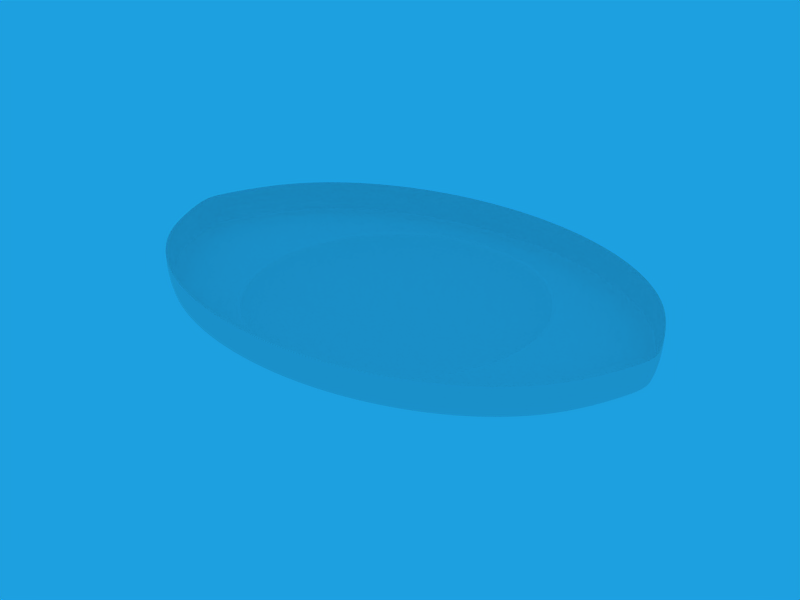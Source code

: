 # Source: transdec-walls.blend  (saved by Blender 2.45.0; exported with 4.5.12 LTS)
import bpy
from mathutils import Matrix  # noqa: F401  (used for matrix-valued properties, if any)

bpy.ops.wm.read_factory_settings(use_empty=True)
scene = bpy.context.scene
scene.name = 'Scene'

# ---- collections
col_collection_1 = bpy.data.collections.new('Collection 1'); scene.collection.children.link(col_collection_1)

# ---- materials (node trees are filled in below, after node groups)
mat_tankwallconcrete = bpy.data.materials.new('TankWallConcrete')
mat_tankwallconcrete.alpha_threshold = 0.0
mat_tankwallconcrete.diffuse_color = (0.9, 0.9, 0.9, 1.0)
mat_tankwallconcrete.specular_color = (0.8418, 0.5248, 0.5248)
mat_tankwallconcrete.roughness = 0.5
mat_tankwallconcrete.specular_intensity = 0.3071
mat_tankwallconcrete.line_color = (0.0, 0.0, 0.0, 1.0)

# ---- material node trees

# ---- world
world_world = bpy.data.worlds.new('World'); scene.world = world_world
world_world.color = (0.1139, 0.6272, 0.8782)
world_world.use_sun_shadow = False
world_world.sun_shadow_jitter_overblur = 0.0
world_world.cycles.sampling_method = 'MANUAL'
world_world.cycles.sample_map_resolution = 256

# ---- meshes
me_tankwallsmesh = bpy.data.meshes.new('TankWallsMesh')
me_tankwallsmesh.from_pydata([(1.311e-05, -38.0, -8.87e-06), (9.844, -37.86, -8.862e-06), (19.15, -37.43, -8.84e-06), (27.91, -36.7, -8.803e-06), (36.11, -35.67, -8.752e-06), (43.75, -34.31, -8.684e-06), (50.82, -32.62, -8.601e-06), (57.32, -30.6, -8.501e-06), (63.23, -28.22, -8.383e-06), (68.55, -25.48, -8.248e-06), (73.27, -22.37, -8.095e-06), (77.39, -18.88, -7.923e-06), (80.9, -15.0, -7.732e-06), (80.9, -16.0, -7.781e-06), (100.0, -14.66, 1.02e-05), (100.4, -13.29, 1.02e-05), (100.7, -11.92, 1.02e-05), (100.9, -10.54, 1.02e-05), (101.1, -9.156, 1.02e-05), (101.3, -7.781, 1.02e-05), (101.4, -6.419, 1.019e-05), (101.5, -5.074, 1.019e-05), (101.6, -3.754, 1.019e-05), (101.7, -1.211, 1.018e-05), (99.53, -3.815e-06, -29.25), (99.53, -1.211, -29.25), (99.5, -2.464, -29.24), (99.45, -3.754, -29.22), (99.38, -5.074, -29.2), (99.28, -6.419, -29.17), (99.15, -7.781, -29.13), (98.98, -9.156, -29.08), (98.78, -10.54, -29.02), (98.53, -11.92, -28.95), (98.23, -13.29, -28.86), (97.89, -14.66, -28.75), (97.49, -16.0, -28.63), (79.13, -16.0, -16.78), (79.13, -15.0, -16.78), (75.7, -18.88, -16.05), (71.67, -22.37, -15.2), (67.05, -25.48, -14.22), (61.85, -28.22, -13.12), (56.06, -30.6, -11.89), (49.71, -32.62, -10.54), (42.79, -34.31, -9.075), (35.32, -35.67, -7.49), (27.3, -36.7, -5.789), (18.73, -37.43, -3.972), (9.629, -37.86, -2.042), (8.993, -37.86, -3.995), (17.49, -37.43, -7.771), (25.49, -36.7, -11.32), (32.99, -35.67, -14.65), (39.97, -34.31, -17.75), (46.43, -32.62, -20.62), (52.36, -30.6, -23.26), (57.76, -28.22, -25.66), (62.62, -25.48, -27.82), (66.94, -22.37, -29.73), (70.7, -18.88, -31.41), (73.9, -15.0, -32.83), (73.9, -16.0, -32.83), (91.22, -16.0, -56.01), (91.59, -14.66, -56.25), (91.91, -13.29, -56.45), (92.19, -11.92, -56.63), (92.42, -10.54, -56.77), (92.62, -9.156, -56.89), (92.77, -7.781, -56.99), (92.9, -6.419, -57.07), (92.99, -5.074, -57.13), (93.06, -3.754, -57.17), (93.1, -2.464, -57.2), (93.12, -1.211, -57.21), (93.13, -3.815e-06, -57.22), (82.77, -3.815e-06, -82.69), (82.76, -1.211, -82.68), (82.74, -2.464, -82.66), (82.7, -3.754, -82.62), (82.65, -5.074, -82.56), (82.56, -6.419, -82.48), (82.45, -7.781, -82.36), (82.32, -9.156, -82.22), (82.14, -10.54, -82.04), (81.94, -11.92, -81.83), (81.69, -13.29, -81.58), (81.41, -14.66, -81.28), (81.08, -16.0, -80.94), (65.45, -16.0, -47.44), (65.45, -15.0, -47.44), (62.61, -18.88, -45.38), (59.28, -22.37, -42.97), (55.46, -25.48, -40.2), (51.15, -28.22, -37.08), (46.37, -30.6, -33.61), (41.11, -32.62, -29.8), (35.39, -34.31, -25.66), (29.21, -35.67, -21.18), (22.58, -36.7, -16.36), (15.49, -37.43, -11.23), (7.964, -37.86, -5.773), (6.587, -37.86, -7.299), (12.81, -37.43, -14.2), (18.67, -36.7, -20.69), (24.16, -35.67, -26.77), (29.27, -34.31, -32.44), (34.01, -32.62, -37.68), (38.35, -30.6, -42.5), (42.31, -28.22, -46.88), (45.87, -25.48, -50.82), (49.03, -22.37, -54.33), (51.78, -18.88, -57.38), (54.13, -15.0, -59.98), (54.13, -16.0, -59.98), (67.5, -16.0, -102.3), (67.78, -14.66, -102.8), (68.01, -13.29, -103.1), (68.22, -11.92, -103.5), (68.39, -10.54, -103.7), (68.53, -9.156, -104.0), (68.64, -7.781, -104.1), (68.73, -6.419, -104.3), (68.8, -5.074, -104.4), (68.85, -3.754, -104.5), (68.88, -2.464, -104.5), (68.9, -1.211, -104.5), (68.9, -3.815e-06, -104.5), (52.14, -3.815e-06, -121.8), (52.14, -1.211, -121.8), (52.12, -2.464, -121.8), (52.1, -3.754, -121.7), (52.06, -5.074, -121.6), (52.01, -6.419, -121.5), (51.95, -7.781, -121.4), (51.86, -9.156, -121.1), (51.75, -10.54, -120.9), (51.63, -11.92, -120.6), (51.48, -13.29, -120.2), (51.3, -14.66, -119.8), (51.09, -16.0, -119.3), (40.45, -16.0, -69.9), (40.45, -15.0, -69.9), (38.7, -18.88, -66.87), (36.64, -22.37, -63.31), (34.27, -25.48, -59.23), (31.61, -28.22, -54.63), (28.66, -30.6, -49.52), (25.41, -32.62, -43.91), (21.87, -34.31, -37.8), (18.05, -35.67, -31.2), (13.95, -36.7, -24.11), (9.574, -37.43, -16.55), (4.922, -37.86, -8.506), (3.042, -37.86, -9.341), (5.917, -37.43, -18.17), (8.623, -36.7, -26.48), (11.16, -35.67, -34.26), (13.52, -34.31, -41.51), (15.7, -32.62, -48.22), (17.71, -30.6, -54.39), (19.54, -28.22, -60.0), (21.18, -25.48, -65.04), (22.64, -22.37, -69.53), (23.92, -18.88, -73.43), (25.0, -15.0, -76.76), (25.0, -16.0, -76.76), (32.56, -16.0, -131.0), (32.69, -14.66, -131.5), (32.8, -13.29, -132.0), (32.89, -11.92, -132.4), (32.97, -10.54, -132.7), (33.04, -9.156, -133.0), (33.09, -7.781, -133.3), (33.13, -6.419, -133.4), (33.16, -5.074, -133.6), (33.19, -3.754, -133.7), (33.2, -2.464, -133.7), (33.21, -1.211, -133.8), (33.21, -3.815e-06, -133.8), (7.435, -3.815e-06, -144.6), (7.434, -1.211, -144.6), (7.433, -2.464, -144.5), (7.431, -3.754, -144.4), (7.427, -5.074, -144.3), (7.422, -6.419, -144.2), (7.415, -7.781, -144.0), (7.407, -9.156, -143.7), (7.397, -10.54, -143.4), (7.384, -11.92, -143.1), (7.369, -13.29, -142.6), (7.352, -14.66, -142.1), (7.332, -16.0, -141.5), (8.456, -16.0, -80.27), (8.456, -15.0, -80.27), (8.09, -18.88, -76.79), (7.659, -22.37, -72.7), (7.165, -25.48, -68.02), (6.609, -28.22, -62.74), (5.991, -30.6, -56.87), (5.312, -32.62, -50.43), (4.573, -34.31, -43.41), (3.774, -35.67, -35.83), (2.917, -36.7, -27.69), (2.002, -37.43, -19.0), (1.029, -37.86, -9.768), (-1.029, -37.86, -9.768), (-2.002, -37.43, -19.0), (-2.917, -36.7, -27.69), (-3.774, -35.67, -35.83), (-4.573, -34.31, -43.41), (-5.312, -32.62, -50.43), (-5.991, -30.6, -56.87), (-6.609, -28.22, -62.74), (-7.165, -25.48, -68.02), (-7.659, -22.37, -72.7), (-8.09, -18.88, -76.79), (-8.456, -15.0, -80.27), (-8.456, -16.0, -80.27), (-2.168, -16.0, -141.5), (-2.188, -14.66, -142.1), (-2.206, -13.29, -142.6), (-2.22, -11.92, -143.1), (-2.233, -10.54, -143.4), (-2.243, -9.156, -143.7), (-2.252, -7.781, -144.0), (-2.258, -6.419, -144.2), (-2.263, -5.074, -144.3), (-2.267, -3.754, -144.4), (-2.269, -2.464, -144.5), (-2.27, -1.211, -144.6), (-2.271, -3.815e-06, -144.6), (-28.05, -3.815e-06, -133.8), (-28.04, -1.211, -133.8), (-28.04, -2.464, -133.7), (-28.02, -3.754, -133.7), (-28.0, -5.074, -133.6), (-27.97, -6.419, -133.4), (-27.93, -7.781, -133.3), (-27.87, -9.156, -133.0), (-27.81, -10.54, -132.7), (-27.73, -11.92, -132.4), (-27.64, -13.29, -132.0), (-27.53, -14.66, -131.5), (-27.4, -16.0, -131.0), (-25.0, -16.0, -76.76), (-25.0, -15.0, -76.76), (-23.92, -18.88, -73.43), (-22.64, -22.37, -69.53), (-21.18, -25.48, -65.04), (-19.54, -28.22, -60.0), (-17.71, -30.6, -54.39), (-15.7, -32.62, -48.22), (-13.52, -34.31, -41.51), (-11.16, -35.67, -34.26), (-8.623, -36.7, -26.48), (-5.917, -37.43, -18.17), (-3.042, -37.86, -9.341), (-4.922, -37.86, -8.506), (-9.574, -37.43, -16.55), (-13.95, -36.7, -24.11), (-18.05, -35.67, -31.2), (-21.87, -34.31, -37.8), (-25.41, -32.62, -43.91), (-28.66, -30.6, -49.52), (-31.61, -28.22, -54.63), (-34.27, -25.48, -59.23), (-36.64, -22.37, -63.31), (-38.7, -18.88, -66.87), (-40.45, -15.0, -69.9), (-40.45, -16.0, -69.9), (-45.93, -16.0, -119.3), (-46.13, -14.66, -119.8), (-46.31, -13.29, -120.2), (-46.46, -11.92, -120.6), (-46.59, -10.54, -120.9), (-46.7, -9.156, -121.1), (-46.78, -7.781, -121.4), (-46.85, -6.419, -121.5), (-46.9, -5.074, -121.6), (-46.94, -3.754, -121.7), (-46.96, -2.464, -121.8), (-46.97, -1.211, -121.8), (-46.98, -3.815e-06, -121.8), (-63.74, -3.815e-06, -104.5), (-63.74, -1.211, -104.5), (-63.72, -2.464, -104.5), (-63.69, -3.754, -104.5), (-63.64, -5.074, -104.4), (-63.57, -6.419, -104.3), (-63.48, -7.781, -104.1), (-63.37, -9.156, -104.0), (-63.22, -10.54, -103.7), (-63.05, -11.92, -103.5), (-62.85, -13.29, -103.1), (-62.61, -14.66, -102.8), (-62.34, -16.0, -102.3), (-54.13, -16.0, -59.98), (-54.13, -15.0, -59.98), (-51.78, -18.88, -57.38), (-49.03, -22.37, -54.33), (-45.87, -25.48, -50.82), (-42.31, -28.22, -46.88), (-38.35, -30.6, -42.5), (-34.01, -32.62, -37.68), (-29.27, -34.31, -32.44), (-24.16, -35.67, -26.77), (-18.67, -36.7, -20.69), (-12.81, -37.43, -14.2), (-6.587, -37.86, -7.299), (-7.964, -37.86, -5.773), (-15.49, -37.43, -11.23), (-22.58, -36.7, -16.36), (-29.21, -35.67, -21.18), (-35.39, -34.31, -25.66), (-41.11, -32.62, -29.8), (-46.37, -30.6, -33.61), (-51.15, -28.22, -37.08), (-55.46, -25.48, -40.2), (-59.28, -22.37, -42.97), (-62.61, -18.88, -45.38), (-65.45, -15.0, -47.44), (-65.45, -16.0, -47.44), (-75.91, -16.0, -80.94), (-76.24, -14.66, -81.28), (-76.53, -13.29, -81.58), (-76.77, -11.92, -81.83), (-76.98, -10.54, -82.04), (-77.15, -9.156, -82.22), (-77.29, -7.781, -82.36), (-77.4, -6.419, -82.48), (-77.48, -5.074, -82.56), (-77.54, -3.754, -82.62), (-77.58, -2.464, -82.66), (-77.6, -1.211, -82.68), (-77.61, -3.815e-06, -82.69), (-87.97, -3.815e-06, -57.22), (-87.96, -1.211, -57.21), (-87.94, -2.464, -57.2), (-87.89, -3.754, -57.17), (-87.83, -5.074, -57.13), (-87.73, -6.419, -57.07), (-87.61, -7.781, -56.99), (-87.45, -9.156, -56.89), (-87.26, -10.54, -56.77), (-87.03, -11.92, -56.63), (-86.75, -13.29, -56.45), (-86.43, -14.66, -56.25), (-86.05, -16.0, -56.01), (-73.9, -16.0, -32.83), (-73.9, -15.0, -32.83), (-70.7, -18.88, -31.41), (-66.94, -22.37, -29.73), (-62.62, -25.48, -27.82), (-57.76, -28.22, -25.66), (-52.36, -30.6, -23.26), (-46.43, -32.62, -20.62), (-39.97, -34.31, -17.75), (-32.99, -35.67, -14.65), (-25.49, -36.7, -11.32), (-17.49, -37.43, -7.771), (-8.993, -37.86, -3.995), (-9.629, -37.86, -2.042), (-18.73, -37.43, -3.972), (-27.3, -36.7, -5.789), (-35.32, -35.67, -7.49), (-42.79, -34.31, -9.075), (-49.71, -32.62, -10.54), (-56.06, -30.6, -11.89), (-61.85, -28.22, -13.12), (-67.05, -25.48, -14.22), (-71.67, -22.37, -15.2), (-75.7, -18.88, -16.05), (-79.13, -15.0, -16.78), (-79.13, -16.0, -16.78), (-92.32, -16.0, -28.63), (-92.72, -14.66, -28.75), (-93.07, -13.29, -28.86), (-93.36, -11.92, -28.95), (-93.61, -10.54, -29.02), (-93.82, -9.156, -29.08), (-93.99, -7.781, -29.13), (-94.12, -6.419, -29.17), (-94.22, -5.074, -29.2), (-94.29, -3.754, -29.22), (-94.34, -2.464, -29.24), (-94.36, -1.211, -29.25), (-94.37, -3.815e-06, -29.25), (-96.54, 0.0, 2.331e-05), (-96.53, -1.211, 1.258e-05), (-96.5, -2.464, 7.217e-06), (-96.46, -3.754, -1.246e-05), (-96.38, -5.074, 2.869e-05), (-96.28, -6.419, 1.439e-05), (-96.15, -7.781, 3.049e-05), (-95.97, -9.156, 1.976e-05), (-95.76, -10.54, 1.977e-05), (-95.51, -11.92, 1.083e-05), (-95.21, -13.29, 3.41e-05), (-94.85, -14.66, 5.486e-06), (-94.44, -16.0, 1.086e-05), (-80.9, -16.0, -1.185e-05), (-80.9, -15.0, -1.18e-05), (-77.39, -18.88, 1.232e-05), (-73.27, -22.37, -1.216e-05), (-68.55, -25.48, 7.943e-06), (-63.23, -28.22, -8.396e-06), (-57.32, -30.6, -2.472e-05), (-50.82, -32.62, -1.671e-05), (-43.75, -34.31, -1.274e-05), (-36.11, -35.67, -6.566e-07), (-27.91, -36.7, -8.809e-06), (-19.15, -37.43, -2.91e-05), (-9.844, -37.86, 2.355e-05), (-9.629, -37.86, 2.042), (-18.73, -37.43, 3.972), (-27.3, -36.7, 5.789), (-35.32, -35.67, 7.49), (-42.79, -34.31, 9.075), (-49.71, -32.62, 10.54), (-56.06, -30.6, 11.89), (-61.85, -28.22, 13.12), (-67.05, -25.48, 14.22), (-71.67, -22.37, 15.2), (-75.7, -18.88, 16.05), (-79.13, -15.0, 16.78), (-79.13, -16.0, 16.78), (-92.32, -16.0, 28.63), (-92.72, -14.66, 28.75), (-93.07, -13.29, 28.86), (-93.36, -11.92, 28.95), (-93.61, -10.54, 29.02), (-93.82, -9.156, 29.08), (-93.99, -7.781, 29.13), (-94.12, -6.419, 29.17), (-94.22, -5.074, 29.2), (-94.29, -3.754, 29.22), (-94.34, -2.464, 29.24), (-94.36, -1.211, 29.25), (-94.37, 0.0, 29.25), (-87.97, 3.815e-06, 57.22), (-87.96, -1.211, 57.21), (-87.94, -2.464, 57.2), (-87.89, -3.754, 57.17), (-87.83, -5.074, 57.13), (-87.73, -6.419, 57.07), (-87.61, -7.781, 56.99), (-87.45, -9.156, 56.89), (-87.26, -10.54, 56.77), (-87.03, -11.92, 56.63), (-86.75, -13.29, 56.45), (-86.43, -14.66, 56.25), (-86.05, -16.0, 56.01), (-73.9, -16.0, 32.83), (-73.9, -15.0, 32.83), (-70.7, -18.88, 31.41), (-66.94, -22.37, 29.73), (-62.62, -25.48, 27.82), (-57.76, -28.22, 25.66), (-52.36, -30.6, 23.26), (-46.43, -32.62, 20.62), (-39.97, -34.31, 17.75), (-32.99, -35.67, 14.65), (-25.49, -36.7, 11.32), (-17.49, -37.43, 7.771), (-8.993, -37.86, 3.995), (-7.964, -37.86, 5.773), (-15.49, -37.43, 11.23), (-22.58, -36.7, 16.36), (-29.21, -35.67, 21.18), (-35.39, -34.31, 25.66), (-41.11, -32.62, 29.8), (-46.37, -30.6, 33.61), (-51.15, -28.22, 37.08), (-55.46, -25.48, 40.2), (-59.28, -22.37, 42.97), (-62.61, -18.88, 45.38), (-65.45, -15.0, 47.44), (-65.45, -16.0, 47.44), (-75.91, -16.0, 80.94), (-76.24, -14.66, 81.28), (-76.53, -13.29, 81.58), (-76.77, -11.92, 81.83), (-76.98, -10.54, 82.04), (-77.15, -9.156, 82.22), (-77.29, -7.781, 82.36), (-77.4, -6.419, 82.48), (-77.48, -5.074, 82.56), (-77.54, -3.754, 82.62), (-77.58, -2.464, 82.66), (-77.6, -1.211, 82.68), (-77.61, 3.815e-06, 82.69), (-63.74, 3.815e-06, 104.5), (-63.74, -1.211, 104.5), (-63.72, -2.464, 104.5), (-63.69, -3.754, 104.5), (-63.64, -5.074, 104.4), (-63.57, -6.419, 104.3), (-63.48, -7.781, 104.1), (-63.37, -9.156, 104.0), (-63.22, -10.54, 103.7), (-63.05, -11.92, 103.5), (-62.85, -13.29, 103.1), (-62.61, -14.66, 102.8), (-62.34, -16.0, 102.3), (-54.13, -16.0, 59.98), (-54.13, -15.0, 59.98), (-51.78, -18.88, 57.38), (-49.03, -22.37, 54.33), (-45.87, -25.48, 50.82), (-42.31, -28.22, 46.88), (-38.35, -30.6, 42.5), (-34.01, -32.62, 37.68), (-29.27, -34.31, 32.44), (-24.16, -35.67, 26.77), (-18.67, -36.7, 20.69), (-12.81, -37.43, 14.2), (-6.587, -37.86, 7.299), (-4.922, -37.86, 8.506), (-9.574, -37.43, 16.55), (-13.95, -36.7, 24.11), (-18.05, -35.67, 31.2), (-21.87, -34.31, 37.8), (-25.41, -32.62, 43.91), (-28.66, -30.6, 49.52), (-31.61, -28.22, 54.63), (-34.27, -25.48, 59.23), (-36.64, -22.37, 63.31), (-38.7, -18.88, 66.87), (-40.45, -15.0, 69.9), (-40.45, -16.0, 69.9), (-45.93, -16.0, 119.3), (-46.13, -14.66, 119.8), (-46.31, -13.29, 120.2), (-46.46, -11.92, 120.6), (-46.59, -10.54, 120.9), (-46.7, -9.156, 121.1), (-46.78, -7.781, 121.4), (-46.85, -6.419, 121.5), (-46.9, -5.074, 121.6), (-46.94, -3.754, 121.7), (-46.96, -2.464, 121.8), (-46.97, -1.211, 121.8), (-46.98, 3.815e-06, 121.8), (-28.05, 3.815e-06, 133.8), (-28.04, -1.211, 133.8), (-28.04, -2.464, 133.7), (-28.02, -3.754, 133.7), (-28.0, -5.074, 133.6), (-27.97, -6.419, 133.4), (-27.93, -7.781, 133.3), (-27.87, -9.156, 133.0), (-27.81, -10.54, 132.7), (-27.73, -11.92, 132.4), (-27.64, -13.29, 132.0), (-27.53, -14.66, 131.5), (-27.4, -16.0, 131.0), (-25.0, -16.0, 76.76), (-25.0, -15.0, 76.76), (-23.92, -18.88, 73.43), (-22.64, -22.37, 69.53), (-21.18, -25.48, 65.04), (-19.54, -28.22, 60.0), (-17.71, -30.6, 54.39), (-15.7, -32.62, 48.22), (-13.52, -34.31, 41.51), (-11.16, -35.67, 34.26), (-8.623, -36.7, 26.48), (-5.917, -37.43, 18.17), (-3.042, -37.86, 9.341), (-1.029, -37.86, 9.768), (-2.002, -37.43, 19.0), (-2.917, -36.7, 27.69), (-3.774, -35.67, 35.83), (-4.573, -34.31, 43.41), (-5.312, -32.62, 50.43), (-5.991, -30.6, 56.87), (-6.609, -28.22, 62.74), (-7.165, -25.48, 68.02), (-7.659, -22.37, 72.7), (-8.089, -18.88, 76.79), (-8.456, -15.0, 80.27), (-8.456, -16.0, 80.27), (-2.168, -16.0, 141.5), (-2.188, -14.66, 142.1), (-2.206, -13.29, 142.6), (-2.22, -11.92, 143.1), (-2.233, -10.54, 143.4), (-2.243, -9.156, 143.7), (-2.252, -7.781, 144.0), (-2.258, -6.419, 144.2), (-2.263, -5.074, 144.3), (-2.267, -3.754, 144.4), (-2.269, -2.464, 144.5), (-2.27, -1.211, 144.6), (-2.271, 3.815e-06, 144.6), (7.435, 3.815e-06, 144.6), (7.434, -1.211, 144.6), (7.433, -2.464, 144.5), (7.431, -3.754, 144.4), (7.427, -5.074, 144.3), (7.422, -6.419, 144.2), (7.415, -7.781, 144.0), (7.407, -9.156, 143.7), (7.397, -10.54, 143.4), (7.384, -11.92, 143.1), (7.369, -13.29, 142.6), (7.352, -14.66, 142.1), (7.332, -16.0, 141.5), (8.456, -16.0, 80.27), (8.456, -15.0, 80.27), (8.09, -18.88, 76.79), (7.659, -22.37, 72.7), (7.165, -25.48, 68.02), (6.609, -28.22, 62.74), (5.991, -30.6, 56.87), (5.312, -32.62, 50.43), (4.573, -34.31, 43.41), (3.774, -35.67, 35.83), (2.917, -36.7, 27.69), (2.002, -37.43, 19.0), (1.029, -37.86, 9.768), (3.042, -37.86, 9.341), (5.917, -37.43, 18.17), (8.623, -36.7, 26.48), (11.16, -35.67, 34.26), (13.52, -34.31, 41.51), (15.7, -32.62, 48.22), (17.71, -30.6, 54.39), (19.54, -28.22, 60.0), (21.18, -25.48, 65.04), (22.64, -22.37, 69.53), (23.92, -18.88, 73.43), (25.0, -15.0, 76.76), (25.0, -16.0, 76.76), (32.56, -16.0, 131.0), (32.69, -14.66, 131.5), (32.8, -13.29, 132.0), (32.89, -11.92, 132.4), (32.97, -10.54, 132.7), (33.04, -9.156, 133.0), (33.09, -7.781, 133.3), (33.13, -6.419, 133.4), (33.16, -5.074, 133.6), (33.19, -3.754, 133.7), (33.2, -2.464, 133.7), (33.21, -1.211, 133.8), (33.21, 3.815e-06, 133.8), (52.14, 3.815e-06, 121.8), (52.14, -1.211, 121.8), (52.12, -2.464, 121.8), (52.1, -3.754, 121.7), (52.06, -5.074, 121.6), (52.01, -6.419, 121.5), (51.95, -7.781, 121.4), (51.86, -9.156, 121.1), (51.75, -10.54, 120.9), (51.63, -11.92, 120.6), (51.48, -13.29, 120.2), (51.3, -14.66, 119.8), (51.09, -16.0, 119.3), (40.45, -16.0, 69.9), (40.45, -15.0, 69.9), (38.7, -18.88, 66.87), (36.64, -22.37, 63.31), (34.27, -25.48, 59.23), (31.61, -28.22, 54.63), (28.66, -30.6, 49.52), (25.41, -32.62, 43.91), (21.87, -34.31, 37.8), (18.05, -35.67, 31.2), (13.95, -36.7, 24.11), (9.574, -37.43, 16.55), (4.922, -37.86, 8.506), (6.587, -37.86, 7.299), (12.81, -37.43, 14.2), (18.67, -36.7, 20.69), (24.16, -35.67, 26.77), (29.27, -34.31, 32.44), (34.01, -32.62, 37.68), (38.35, -30.6, 42.5), (42.31, -28.22, 46.88), (45.87, -25.48, 50.82), (49.03, -22.37, 54.33), (51.78, -18.88, 57.38), (54.13, -15.0, 59.98), (54.13, -16.0, 59.98), (67.5, -16.0, 102.3), (67.78, -14.66, 102.8), (68.01, -13.29, 103.1), (68.22, -11.92, 103.5), (68.39, -10.54, 103.7), (68.53, -9.156, 104.0), (68.64, -7.781, 104.1), (68.73, -6.419, 104.3), (68.8, -5.074, 104.4), (68.85, -3.754, 104.5), (68.88, -2.464, 104.5), (68.9, -1.211, 104.5), (68.9, 3.815e-06, 104.5), (82.77, 3.815e-06, 82.69), (82.76, -1.211, 82.68), (82.74, -2.464, 82.66), (82.7, -3.754, 82.62), (82.65, -5.074, 82.56), (82.56, -6.419, 82.48), (82.45, -7.781, 82.36), (82.32, -9.156, 82.22), (82.14, -10.54, 82.04), (81.94, -11.92, 81.83), (81.69, -13.29, 81.58), (81.41, -14.66, 81.28), (81.08, -16.0, 80.94), (65.45, -16.0, 47.44), (65.45, -15.0, 47.44), (62.61, -18.88, 45.38), (59.28, -22.37, 42.97), (55.46, -25.48, 40.2), (51.15, -28.22, 37.08), (46.37, -30.6, 33.61), (41.11, -32.62, 29.8), (35.39, -34.31, 25.66), (29.21, -35.67, 21.18), (22.58, -36.7, 16.36), (15.49, -37.43, 11.23), (7.964, -37.86, 5.773), (8.993, -37.86, 3.995), (17.49, -37.43, 7.771), (25.49, -36.7, 11.32), (32.99, -35.67, 14.65), (39.97, -34.31, 17.75), (46.43, -32.62, 20.62), (52.36, -30.6, 23.26), (57.76, -28.22, 25.66), (62.62, -25.48, 27.82), (66.94, -22.37, 29.73), (70.7, -18.88, 31.41), (73.9, -15.0, 32.83), (73.9, -16.0, 32.83), (91.22, -16.0, 56.01), (91.59, -14.66, 56.25), (91.91, -13.29, 56.45), (92.19, -11.92, 56.63), (92.42, -10.54, 56.77), (92.62, -9.156, 56.89), (92.77, -7.781, 56.99), (92.9, -6.419, 57.07), (92.99, -5.074, 57.13), (93.06, -3.754, 57.17), (93.1, -2.464, 57.2), (93.12, -1.211, 57.21), (93.13, 3.815e-06, 57.22), (99.53, 0.0, 29.25), (99.53, -1.211, 29.25), (99.5, -2.464, 29.24), (99.45, -3.754, 29.22), (99.38, -5.074, 29.2), (99.28, -6.419, 29.17), (99.15, -7.781, 29.13), (98.98, -9.156, 29.08), (98.78, -10.54, 29.02), (98.53, -11.92, 28.95), (98.23, -13.29, 28.86), (97.89, -14.66, 28.75), (97.49, -16.0, 28.63), (79.13, -16.0, 16.78), (79.13, -15.0, 16.78), (75.7, -18.88, 16.05), (71.67, -22.37, 15.2), (67.05, -25.48, 14.22), (61.85, -28.22, 13.12), (56.06, -30.6, 11.89), (49.71, -32.62, 10.54), (42.79, -34.31, 9.075), (35.32, -35.67, 7.49), (27.3, -36.7, 5.789), (18.73, -37.43, 3.972), (9.629, -37.86, 2.042), (99.61, -16.0, -2.379e-05), (101.7, -2.464, -1.128e-05), (101.7, 0.0, -2.381e-05), (99.53, 1.073, -29.25), (93.13, 1.073, -57.22), (82.77, 1.073, -82.69), (68.9, 1.073, -104.5), (52.14, 1.073, -121.8), (33.21, 1.073, -133.8), (7.435, 1.073, -144.6), (-2.271, 1.073, -144.6), (-28.05, 1.073, -133.8), (-46.98, 1.073, -121.8), (-63.74, 1.073, -104.5), (-77.61, 1.073, -82.69), (-87.97, 1.073, -57.22), (-94.37, 1.073, -29.25), (-96.54, 1.073, 2.326e-05), (-94.37, 1.073, 29.25), (-87.97, 1.073, 57.22), (-77.61, 1.073, 82.69), (-63.74, 1.073, 104.5), (-46.98, 1.073, 121.8), (-28.05, 1.073, 133.8), (-2.271, 1.073, 144.6), (7.435, 1.073, 144.6), (33.21, 1.073, 133.8), (52.14, 1.073, 121.8), (68.9, 1.073, 104.5), (82.77, 1.073, 82.69), (93.13, 1.073, 57.22), (99.53, 1.073, 29.25), (101.7, 1.073, -2.385e-05)], [], [(780, 24, 25, 23), (23, 25, 26, 779), (779, 26, 27, 22), (22, 27, 28, 21), (21, 28, 29, 20), (20, 29, 30, 19), (19, 30, 31, 18), (18, 31, 32, 17), (17, 32, 33, 16), (16, 33, 34, 15), (15, 34, 35, 14), (14, 35, 36, 778), (778, 36, 37, 13), (13, 37, 38, 12), (12, 38, 39, 11), (11, 39, 40, 10), (10, 40, 41, 9), (9, 41, 42, 8), (8, 42, 43, 7), (7, 43, 44, 6), (6, 44, 45, 5), (5, 45, 46, 4), (4, 46, 47, 3), (3, 47, 48, 2), (2, 48, 49, 1), (49, 0, 1), (50, 0, 49), (48, 51, 50, 49), (47, 52, 51, 48), (46, 53, 52, 47), (45, 54, 53, 46), (44, 55, 54, 45), (43, 56, 55, 44), (42, 57, 56, 43), (41, 58, 57, 42), (40, 59, 58, 41), (39, 60, 59, 40), (38, 61, 60, 39), (37, 62, 61, 38), (36, 63, 62, 37), (35, 64, 63, 36), (34, 65, 64, 35), (33, 66, 65, 34), (32, 67, 66, 33), (31, 68, 67, 32), (30, 69, 68, 31), (29, 70, 69, 30), (28, 71, 70, 29), (27, 72, 71, 28), (26, 73, 72, 27), (25, 74, 73, 26), (24, 75, 74, 25), (75, 76, 77, 74), (74, 77, 78, 73), (73, 78, 79, 72), (72, 79, 80, 71), (71, 80, 81, 70), (70, 81, 82, 69), (69, 82, 83, 68), (68, 83, 84, 67), (67, 84, 85, 66), (66, 85, 86, 65), (65, 86, 87, 64), (64, 87, 88, 63), (63, 88, 89, 62), (62, 89, 90, 61), (61, 90, 91, 60), (60, 91, 92, 59), (59, 92, 93, 58), (58, 93, 94, 57), (57, 94, 95, 56), (56, 95, 96, 55), (55, 96, 97, 54), (54, 97, 98, 53), (53, 98, 99, 52), (52, 99, 100, 51), (51, 100, 101, 50), (101, 0, 50), (102, 0, 101), (100, 103, 102, 101), (99, 104, 103, 100), (98, 105, 104, 99), (97, 106, 105, 98), (96, 107, 106, 97), (95, 108, 107, 96), (94, 109, 108, 95), (93, 110, 109, 94), (92, 111, 110, 93), (91, 112, 111, 92), (90, 113, 112, 91), (89, 114, 113, 90), (88, 115, 114, 89), (87, 116, 115, 88), (86, 117, 116, 87), (85, 118, 117, 86), (84, 119, 118, 85), (83, 120, 119, 84), (82, 121, 120, 83), (81, 122, 121, 82), (80, 123, 122, 81), (79, 124, 123, 80), (78, 125, 124, 79), (77, 126, 125, 78), (76, 127, 126, 77), (127, 128, 129, 126), (126, 129, 130, 125), (125, 130, 131, 124), (124, 131, 132, 123), (123, 132, 133, 122), (122, 133, 134, 121), (121, 134, 135, 120), (120, 135, 136, 119), (119, 136, 137, 118), (118, 137, 138, 117), (117, 138, 139, 116), (116, 139, 140, 115), (115, 140, 141, 114), (114, 141, 142, 113), (113, 142, 143, 112), (112, 143, 144, 111), (111, 144, 145, 110), (110, 145, 146, 109), (109, 146, 147, 108), (108, 147, 148, 107), (107, 148, 149, 106), (106, 149, 150, 105), (105, 150, 151, 104), (104, 151, 152, 103), (103, 152, 153, 102), (153, 0, 102), (154, 0, 153), (152, 155, 154, 153), (151, 156, 155, 152), (150, 157, 156, 151), (149, 158, 157, 150), (148, 159, 158, 149), (147, 160, 159, 148), (146, 161, 160, 147), (145, 162, 161, 146), (144, 163, 162, 145), (143, 164, 163, 144), (142, 165, 164, 143), (141, 166, 165, 142), (140, 167, 166, 141), (139, 168, 167, 140), (138, 169, 168, 139), (137, 170, 169, 138), (136, 171, 170, 137), (135, 172, 171, 136), (134, 173, 172, 135), (133, 174, 173, 134), (132, 175, 174, 133), (131, 176, 175, 132), (130, 177, 176, 131), (129, 178, 177, 130), (128, 179, 178, 129), (179, 180, 181, 178), (178, 181, 182, 177), (177, 182, 183, 176), (176, 183, 184, 175), (175, 184, 185, 174), (174, 185, 186, 173), (173, 186, 187, 172), (172, 187, 188, 171), (171, 188, 189, 170), (170, 189, 190, 169), (169, 190, 191, 168), (168, 191, 192, 167), (167, 192, 193, 166), (166, 193, 194, 165), (165, 194, 195, 164), (164, 195, 196, 163), (163, 196, 197, 162), (162, 197, 198, 161), (161, 198, 199, 160), (160, 199, 200, 159), (159, 200, 201, 158), (158, 201, 202, 157), (157, 202, 203, 156), (156, 203, 204, 155), (155, 204, 205, 154), (205, 0, 154), (206, 0, 205), (204, 207, 206, 205), (203, 208, 207, 204), (202, 209, 208, 203), (201, 210, 209, 202), (200, 211, 210, 201), (199, 212, 211, 200), (198, 213, 212, 199), (197, 214, 213, 198), (196, 215, 214, 197), (195, 216, 215, 196), (194, 217, 216, 195), (193, 218, 217, 194), (192, 219, 218, 193), (191, 220, 219, 192), (190, 221, 220, 191), (189, 222, 221, 190), (188, 223, 222, 189), (187, 224, 223, 188), (186, 225, 224, 187), (185, 226, 225, 186), (184, 227, 226, 185), (183, 228, 227, 184), (182, 229, 228, 183), (181, 230, 229, 182), (180, 231, 230, 181), (231, 232, 233, 230), (230, 233, 234, 229), (229, 234, 235, 228), (228, 235, 236, 227), (227, 236, 237, 226), (226, 237, 238, 225), (225, 238, 239, 224), (224, 239, 240, 223), (223, 240, 241, 222), (222, 241, 242, 221), (221, 242, 243, 220), (220, 243, 244, 219), (219, 244, 245, 218), (218, 245, 246, 217), (217, 246, 247, 216), (216, 247, 248, 215), (215, 248, 249, 214), (214, 249, 250, 213), (213, 250, 251, 212), (212, 251, 252, 211), (211, 252, 253, 210), (210, 253, 254, 209), (209, 254, 255, 208), (208, 255, 256, 207), (207, 256, 257, 206), (257, 0, 206), (258, 0, 257), (256, 259, 258, 257), (255, 260, 259, 256), (254, 261, 260, 255), (253, 262, 261, 254), (252, 263, 262, 253), (251, 264, 263, 252), (250, 265, 264, 251), (249, 266, 265, 250), (248, 267, 266, 249), (247, 268, 267, 248), (246, 269, 268, 247), (245, 270, 269, 246), (244, 271, 270, 245), (243, 272, 271, 244), (242, 273, 272, 243), (241, 274, 273, 242), (240, 275, 274, 241), (239, 276, 275, 240), (238, 277, 276, 239), (237, 278, 277, 238), (236, 279, 278, 237), (235, 280, 279, 236), (234, 281, 280, 235), (233, 282, 281, 234), (232, 283, 282, 233), (283, 284, 285, 282), (282, 285, 286, 281), (281, 286, 287, 280), (280, 287, 288, 279), (279, 288, 289, 278), (278, 289, 290, 277), (277, 290, 291, 276), (276, 291, 292, 275), (275, 292, 293, 274), (274, 293, 294, 273), (273, 294, 295, 272), (272, 295, 296, 271), (271, 296, 297, 270), (270, 297, 298, 269), (269, 298, 299, 268), (268, 299, 300, 267), (267, 300, 301, 266), (266, 301, 302, 265), (265, 302, 303, 264), (264, 303, 304, 263), (263, 304, 305, 262), (262, 305, 306, 261), (261, 306, 307, 260), (260, 307, 308, 259), (259, 308, 309, 258), (309, 0, 258), (310, 0, 309), (308, 311, 310, 309), (307, 312, 311, 308), (306, 313, 312, 307), (305, 314, 313, 306), (304, 315, 314, 305), (303, 316, 315, 304), (302, 317, 316, 303), (301, 318, 317, 302), (300, 319, 318, 301), (299, 320, 319, 300), (298, 321, 320, 299), (297, 322, 321, 298), (296, 323, 322, 297), (295, 324, 323, 296), (294, 325, 324, 295), (293, 326, 325, 294), (292, 327, 326, 293), (291, 328, 327, 292), (290, 329, 328, 291), (289, 330, 329, 290), (288, 331, 330, 289), (287, 332, 331, 288), (286, 333, 332, 287), (285, 334, 333, 286), (284, 335, 334, 285), (335, 336, 337, 334), (334, 337, 338, 333), (333, 338, 339, 332), (332, 339, 340, 331), (331, 340, 341, 330), (330, 341, 342, 329), (329, 342, 343, 328), (328, 343, 344, 327), (327, 344, 345, 326), (326, 345, 346, 325), (325, 346, 347, 324), (324, 347, 348, 323), (323, 348, 349, 322), (322, 349, 350, 321), (321, 350, 351, 320), (320, 351, 352, 319), (319, 352, 353, 318), (318, 353, 354, 317), (317, 354, 355, 316), (316, 355, 356, 315), (315, 356, 357, 314), (314, 357, 358, 313), (313, 358, 359, 312), (312, 359, 360, 311), (311, 360, 361, 310), (361, 0, 310), (362, 0, 361), (360, 363, 362, 361), (359, 364, 363, 360), (358, 365, 364, 359), (357, 366, 365, 358), (356, 367, 366, 357), (355, 368, 367, 356), (354, 369, 368, 355), (353, 370, 369, 354), (352, 371, 370, 353), (351, 372, 371, 352), (350, 373, 372, 351), (349, 374, 373, 350), (348, 375, 374, 349), (347, 376, 375, 348), (346, 377, 376, 347), (345, 378, 377, 346), (344, 379, 378, 345), (343, 380, 379, 344), (342, 381, 380, 343), (341, 382, 381, 342), (340, 383, 382, 341), (339, 384, 383, 340), (338, 385, 384, 339), (337, 386, 385, 338), (336, 387, 386, 337), (387, 388, 389, 386), (386, 389, 390, 385), (385, 390, 391, 384), (384, 391, 392, 383), (383, 392, 393, 382), (382, 393, 394, 381), (381, 394, 395, 380), (380, 395, 396, 379), (379, 396, 397, 378), (378, 397, 398, 377), (377, 398, 399, 376), (376, 399, 400, 375), (375, 400, 401, 374), (374, 401, 402, 373), (373, 402, 403, 372), (372, 403, 404, 371), (371, 404, 405, 370), (370, 405, 406, 369), (369, 406, 407, 368), (368, 407, 408, 367), (367, 408, 409, 366), (366, 409, 410, 365), (365, 410, 411, 364), (364, 411, 412, 363), (363, 412, 413, 362), (413, 0, 362), (414, 0, 413), (412, 415, 414, 413), (411, 416, 415, 412), (410, 417, 416, 411), (409, 418, 417, 410), (408, 419, 418, 409), (407, 420, 419, 408), (406, 421, 420, 407), (405, 422, 421, 406), (404, 423, 422, 405), (403, 424, 423, 404), (402, 425, 424, 403), (401, 426, 425, 402), (400, 427, 426, 401), (399, 428, 427, 400), (398, 429, 428, 399), (397, 430, 429, 398), (396, 431, 430, 397), (395, 432, 431, 396), (394, 433, 432, 395), (393, 434, 433, 394), (392, 435, 434, 393), (391, 436, 435, 392), (390, 437, 436, 391), (389, 438, 437, 390), (388, 439, 438, 389), (439, 440, 441, 438), (438, 441, 442, 437), (437, 442, 443, 436), (436, 443, 444, 435), (435, 444, 445, 434), (434, 445, 446, 433), (433, 446, 447, 432), (432, 447, 448, 431), (431, 448, 449, 430), (430, 449, 450, 429), (429, 450, 451, 428), (428, 451, 452, 427), (427, 452, 453, 426), (426, 453, 454, 425), (425, 454, 455, 424), (424, 455, 456, 423), (423, 456, 457, 422), (422, 457, 458, 421), (421, 458, 459, 420), (420, 459, 460, 419), (419, 460, 461, 418), (418, 461, 462, 417), (417, 462, 463, 416), (416, 463, 464, 415), (415, 464, 465, 414), (465, 0, 414), (466, 0, 465), (464, 467, 466, 465), (463, 468, 467, 464), (462, 469, 468, 463), (461, 470, 469, 462), (460, 471, 470, 461), (459, 472, 471, 460), (458, 473, 472, 459), (457, 474, 473, 458), (456, 475, 474, 457), (455, 476, 475, 456), (454, 477, 476, 455), (453, 478, 477, 454), (452, 479, 478, 453), (451, 480, 479, 452), (450, 481, 480, 451), (449, 482, 481, 450), (448, 483, 482, 449), (447, 484, 483, 448), (446, 485, 484, 447), (445, 486, 485, 446), (444, 487, 486, 445), (443, 488, 487, 444), (442, 489, 488, 443), (441, 490, 489, 442), (440, 491, 490, 441), (491, 492, 493, 490), (490, 493, 494, 489), (489, 494, 495, 488), (488, 495, 496, 487), (487, 496, 497, 486), (486, 497, 498, 485), (485, 498, 499, 484), (484, 499, 500, 483), (483, 500, 501, 482), (482, 501, 502, 481), (481, 502, 503, 480), (480, 503, 504, 479), (479, 504, 505, 478), (478, 505, 506, 477), (477, 506, 507, 476), (476, 507, 508, 475), (475, 508, 509, 474), (474, 509, 510, 473), (473, 510, 511, 472), (472, 511, 512, 471), (471, 512, 513, 470), (470, 513, 514, 469), (469, 514, 515, 468), (468, 515, 516, 467), (467, 516, 517, 466), (517, 0, 466), (518, 0, 517), (516, 519, 518, 517), (515, 520, 519, 516), (514, 521, 520, 515), (513, 522, 521, 514), (512, 523, 522, 513), (511, 524, 523, 512), (510, 525, 524, 511), (509, 526, 525, 510), (508, 527, 526, 509), (507, 528, 527, 508), (506, 529, 528, 507), (505, 530, 529, 506), (504, 531, 530, 505), (503, 532, 531, 504), (502, 533, 532, 503), (501, 534, 533, 502), (500, 535, 534, 501), (499, 536, 535, 500), (498, 537, 536, 499), (497, 538, 537, 498), (496, 539, 538, 497), (495, 540, 539, 496), (494, 541, 540, 495), (493, 542, 541, 494), (492, 543, 542, 493), (543, 544, 545, 542), (542, 545, 546, 541), (541, 546, 547, 540), (540, 547, 548, 539), (539, 548, 549, 538), (538, 549, 550, 537), (537, 550, 551, 536), (536, 551, 552, 535), (535, 552, 553, 534), (534, 553, 554, 533), (533, 554, 555, 532), (532, 555, 556, 531), (531, 556, 557, 530), (530, 557, 558, 529), (529, 558, 559, 528), (528, 559, 560, 527), (527, 560, 561, 526), (526, 561, 562, 525), (525, 562, 563, 524), (524, 563, 564, 523), (523, 564, 565, 522), (522, 565, 566, 521), (521, 566, 567, 520), (520, 567, 568, 519), (519, 568, 569, 518), (569, 0, 518), (570, 0, 569), (568, 571, 570, 569), (567, 572, 571, 568), (566, 573, 572, 567), (565, 574, 573, 566), (564, 575, 574, 565), (563, 576, 575, 564), (562, 577, 576, 563), (561, 578, 577, 562), (560, 579, 578, 561), (559, 580, 579, 560), (558, 581, 580, 559), (557, 582, 581, 558), (556, 583, 582, 557), (555, 584, 583, 556), (554, 585, 584, 555), (553, 586, 585, 554), (552, 587, 586, 553), (551, 588, 587, 552), (550, 589, 588, 551), (549, 590, 589, 550), (548, 591, 590, 549), (547, 592, 591, 548), (546, 593, 592, 547), (545, 594, 593, 546), (544, 595, 594, 545), (595, 596, 597, 594), (594, 597, 598, 593), (593, 598, 599, 592), (592, 599, 600, 591), (591, 600, 601, 590), (590, 601, 602, 589), (589, 602, 603, 588), (588, 603, 604, 587), (587, 604, 605, 586), (586, 605, 606, 585), (585, 606, 607, 584), (584, 607, 608, 583), (583, 608, 609, 582), (582, 609, 610, 581), (581, 610, 611, 580), (580, 611, 612, 579), (579, 612, 613, 578), (578, 613, 614, 577), (577, 614, 615, 576), (576, 615, 616, 575), (575, 616, 617, 574), (574, 617, 618, 573), (573, 618, 619, 572), (572, 619, 620, 571), (571, 620, 621, 570), (621, 0, 570), (622, 0, 621), (620, 623, 622, 621), (619, 624, 623, 620), (618, 625, 624, 619), (617, 626, 625, 618), (616, 627, 626, 617), (615, 628, 627, 616), (614, 629, 628, 615), (613, 630, 629, 614), (612, 631, 630, 613), (611, 632, 631, 612), (610, 633, 632, 611), (609, 634, 633, 610), (608, 635, 634, 609), (607, 636, 635, 608), (606, 637, 636, 607), (605, 638, 637, 606), (604, 639, 638, 605), (603, 640, 639, 604), (602, 641, 640, 603), (601, 642, 641, 602), (600, 643, 642, 601), (599, 644, 643, 600), (598, 645, 644, 599), (597, 646, 645, 598), (596, 647, 646, 597), (647, 648, 649, 646), (646, 649, 650, 645), (645, 650, 651, 644), (644, 651, 652, 643), (643, 652, 653, 642), (642, 653, 654, 641), (641, 654, 655, 640), (640, 655, 656, 639), (639, 656, 657, 638), (638, 657, 658, 637), (637, 658, 659, 636), (636, 659, 660, 635), (635, 660, 661, 634), (634, 661, 662, 633), (633, 662, 663, 632), (632, 663, 664, 631), (631, 664, 665, 630), (630, 665, 666, 629), (629, 666, 667, 628), (628, 667, 668, 627), (627, 668, 669, 626), (626, 669, 670, 625), (625, 670, 671, 624), (624, 671, 672, 623), (623, 672, 673, 622), (673, 0, 622), (674, 0, 673), (672, 675, 674, 673), (671, 676, 675, 672), (670, 677, 676, 671), (669, 678, 677, 670), (668, 679, 678, 669), (667, 680, 679, 668), (666, 681, 680, 667), (665, 682, 681, 666), (664, 683, 682, 665), (663, 684, 683, 664), (662, 685, 684, 663), (661, 686, 685, 662), (660, 687, 686, 661), (659, 688, 687, 660), (658, 689, 688, 659), (657, 690, 689, 658), (656, 691, 690, 657), (655, 692, 691, 656), (654, 693, 692, 655), (653, 694, 693, 654), (652, 695, 694, 653), (651, 696, 695, 652), (650, 697, 696, 651), (649, 698, 697, 650), (648, 699, 698, 649), (699, 700, 701, 698), (698, 701, 702, 697), (697, 702, 703, 696), (696, 703, 704, 695), (695, 704, 705, 694), (694, 705, 706, 693), (693, 706, 707, 692), (692, 707, 708, 691), (691, 708, 709, 690), (690, 709, 710, 689), (689, 710, 711, 688), (688, 711, 712, 687), (687, 712, 713, 686), (686, 713, 714, 685), (685, 714, 715, 684), (684, 715, 716, 683), (683, 716, 717, 682), (682, 717, 718, 681), (681, 718, 719, 680), (680, 719, 720, 679), (679, 720, 721, 678), (678, 721, 722, 677), (677, 722, 723, 676), (676, 723, 724, 675), (675, 724, 725, 674), (725, 0, 674), (726, 0, 725), (724, 727, 726, 725), (723, 728, 727, 724), (722, 729, 728, 723), (721, 730, 729, 722), (720, 731, 730, 721), (719, 732, 731, 720), (718, 733, 732, 719), (717, 734, 733, 718), (716, 735, 734, 717), (715, 736, 735, 716), (714, 737, 736, 715), (713, 738, 737, 714), (712, 739, 738, 713), (711, 740, 739, 712), (710, 741, 740, 711), (709, 742, 741, 710), (708, 743, 742, 709), (707, 744, 743, 708), (706, 745, 744, 707), (705, 746, 745, 706), (704, 747, 746, 705), (703, 748, 747, 704), (702, 749, 748, 703), (701, 750, 749, 702), (700, 751, 750, 701), (751, 752, 753, 750), (750, 753, 754, 749), (749, 754, 755, 748), (748, 755, 756, 747), (747, 756, 757, 746), (746, 757, 758, 745), (745, 758, 759, 744), (744, 759, 760, 743), (743, 760, 761, 742), (742, 761, 762, 741), (741, 762, 763, 740), (740, 763, 764, 739), (739, 764, 765, 738), (738, 765, 766, 737), (737, 766, 767, 736), (736, 767, 768, 735), (735, 768, 769, 734), (734, 769, 770, 733), (733, 770, 771, 732), (732, 771, 772, 731), (731, 772, 773, 730), (730, 773, 774, 729), (729, 774, 775, 728), (728, 775, 776, 727), (727, 776, 777, 726), (777, 0, 726), (1, 0, 777), (776, 2, 1, 777), (775, 3, 2, 776), (774, 4, 3, 775), (773, 5, 4, 774), (772, 6, 5, 773), (771, 7, 6, 772), (770, 8, 7, 771), (769, 9, 8, 770), (768, 10, 9, 769), (767, 11, 10, 768), (766, 12, 11, 767), (765, 13, 12, 766), (764, 778, 13, 765), (763, 14, 778, 764), (762, 15, 14, 763), (761, 16, 15, 762), (760, 17, 16, 761), (759, 18, 17, 760), (758, 19, 18, 759), (757, 20, 19, 758), (756, 21, 20, 757), (755, 22, 21, 756), (754, 779, 22, 755), (753, 23, 779, 754), (752, 780, 23, 753), (24, 781, 782, 75), (75, 782, 783, 76), (76, 783, 784, 127), (127, 784, 785, 128), (128, 785, 786, 179), (179, 786, 787, 180), (180, 787, 788, 231), (231, 788, 789, 232), (232, 789, 790, 283), (283, 790, 791, 284), (284, 791, 792, 335), (335, 792, 793, 336), (336, 793, 794, 387), (387, 794, 795, 388), (388, 795, 796, 439), (439, 796, 797, 440), (440, 797, 798, 491), (491, 798, 799, 492), (492, 799, 800, 543), (543, 800, 801, 544), (544, 801, 802, 595), (595, 802, 803, 596), (596, 803, 804, 647), (647, 804, 805, 648), (648, 805, 806, 699), (699, 806, 807, 700), (700, 807, 808, 751), (751, 808, 809, 752), (752, 809, 810, 780), (780, 810, 781, 24)])
me_tankwallsmesh.polygons.foreach_set('use_smooth', [True] * 810)
me_tankwallsmesh.materials.append(mat_tankwallconcrete)
me_tankwallsmesh.use_remesh_preserve_volume = False
me_tankwallsmesh.use_remesh_preserve_attributes = False
me_tankwallsmesh.use_mirror_vertex_groups = False
me_tankwallsmesh.update()

# ---- objects
ob_tankwalls = bpy.data.objects.new('TankWalls', me_tankwallsmesh)

# ---- transforms, parenting, visibility, modifiers, constraints
ob_tankwalls.location = (0.0, 0.0, 0.0)
ob_tankwalls.rotation_euler = (1.571, 0.0, 1.571)
ob_tankwalls.lock_rotations_4d = False
ob_tankwalls.empty_display_type = 'ARROWS'
ob_tankwalls.color = (0.0, 0.0, 0.0, 1.0)
ob_tankwalls.lineart.crease_threshold = 0.0
_m = ob_tankwalls.modifiers.new('Subsurf', 'SUBSURF')
_m.uv_smooth = 'PRESERVE_CORNERS'
_m.quality = 2
_m.levels = 2
_m.show_only_control_edges = False

# ---- collection membership
col_collection_1.objects.link(ob_tankwalls)

# ---- scene / render settings (as saved in the file)
scene.frame_start = 1; scene.frame_end = 250; scene.frame_set(3)
scene.render.engine = 'BLENDER_EEVEE_NEXT'
scene.render.image_settings.color_mode = 'RGB'
scene.render.image_settings.compression = 90
scene.render.resolution_x = 1600
scene.render.resolution_y = 1200
scene.render.pixel_aspect_x = 100.0
scene.render.pixel_aspect_y = 100.0
scene.render.fps = 25
scene.render.dither_intensity = 0.0
scene.render.use_compositing = False
scene.render.use_sequencer = False
scene.render.bake_margin = 2
scene.render.bake_bias = 0.0
scene.render.use_stamp_time = False
scene.render.use_stamp_date = False
scene.render.use_stamp_frame = False
scene.render.use_stamp_camera = False
scene.render.use_stamp_scene = False
scene.render.use_stamp_filename = False
scene.render.use_stamp_render_time = False
scene.render.stamp_font_size = 0
scene.cycles.use_denoising = False
scene.cycles.samples = 10
scene.cycles.sampling_pattern = 'TABULATED_SOBOL'
scene.cycles.light_sampling_threshold = 0.0
scene.cycles.use_adaptive_sampling = False
scene.cycles.use_light_tree = False
scene.cycles.blur_glossy = 0.0
scene.cycles.volume_bounces = 1
scene.cycles.pixel_filter_type = 'GAUSSIAN'
scene.cycles.sample_clamp_indirect = 0.0
scene.view_settings.view_transform = 'Raw'
bpy.context.view_layer.update()

# ---- added for rendering (the .blend has no active camera): camera
cam_auto = bpy.data.cameras.new('AutoCamera')
cam_auto.lens = 50.0
cam_auto.sensor_width = 36.0
cam_auto.clip_end = 5727.51
ob_auto_camera = bpy.data.objects.new('AutoCamera', cam_auto)
scene.collection.objects.link(ob_auto_camera)
ob_auto_camera.location = (326.355, -389.044, 242.62)
ob_auto_camera.rotation_euler = (1.09748, -7.21219e-08, 0.694738)
scene.camera = ob_auto_camera
bpy.context.view_layer.update()
